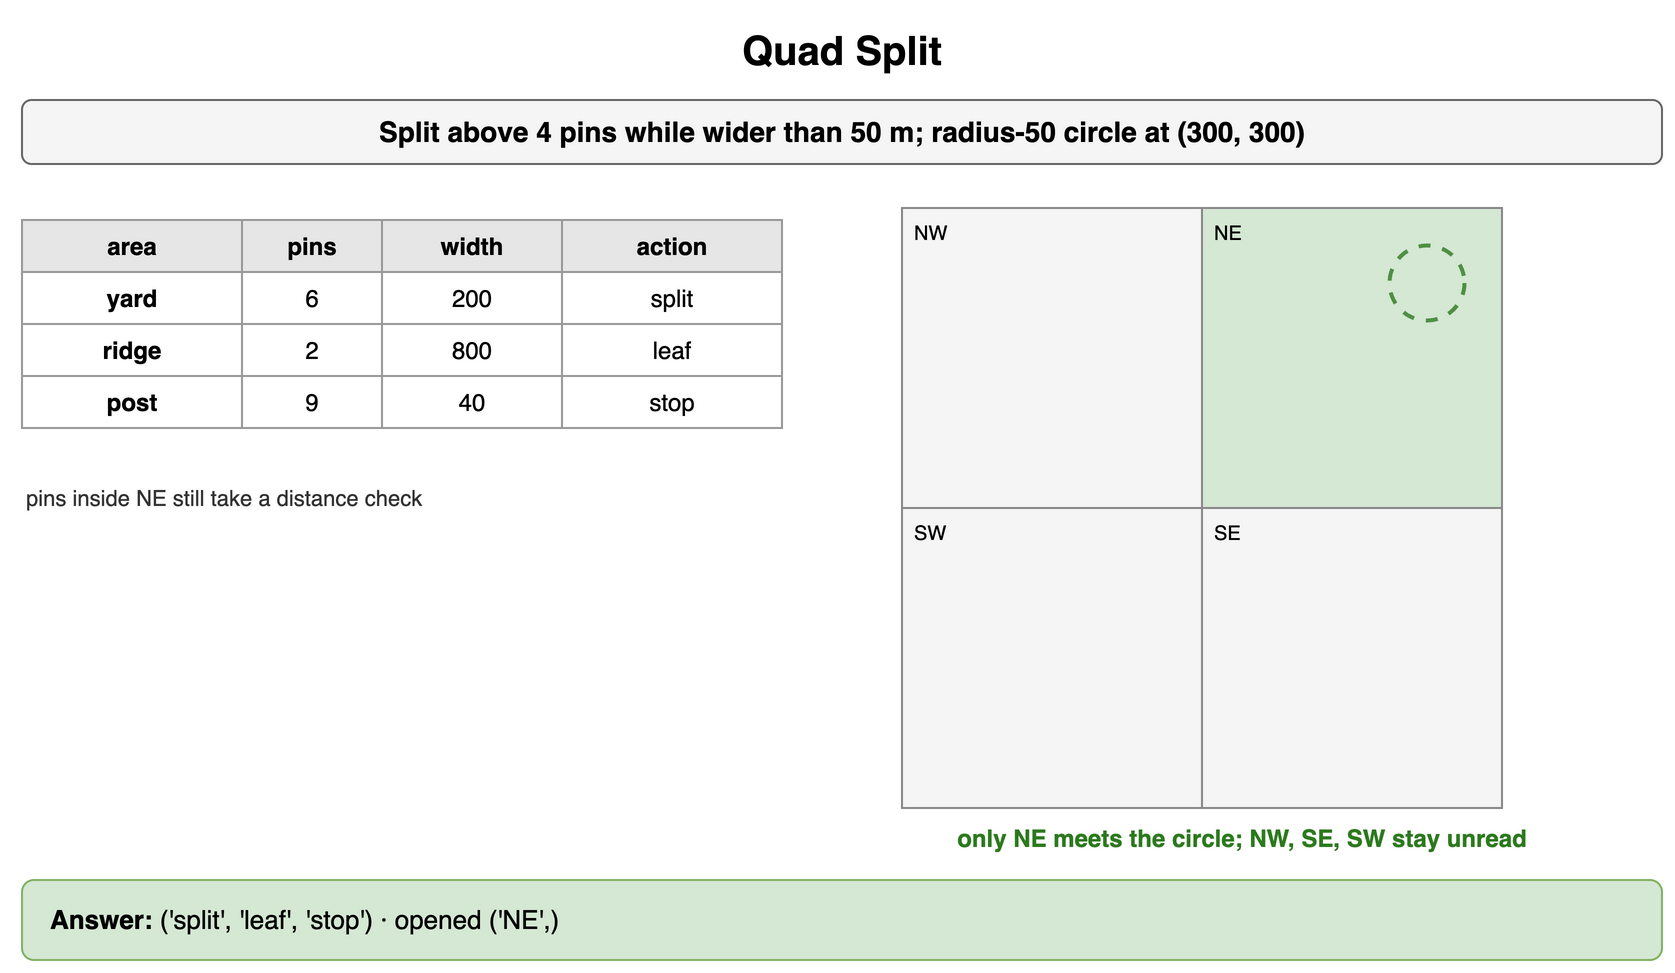

The diagram above was exported from draw.io. Its source (the exported page's mxGraphModel, read from the mxfile embedded in the PNG):
<mxGraphModel dx="900" dy="494" grid="1" gridSize="10" guides="1" tooltips="1" connect="1" arrows="1" fold="1" page="1" pageScale="1" pageWidth="900" pageHeight="494" math="0" shadow="0">
  <root>
    <mxCell id="0" />
    <mxCell id="1" parent="0" />
    <mxCell id="c1" value="Quad Split" style="text;html=1;align=center;verticalAlign=middle;whiteSpace=wrap;fontSize=20;fontStyle=1;" vertex="1" parent="1">
      <mxGeometry x="40" y="10" width="820" height="30" as="geometry" />
    </mxCell>
    <mxCell id="c2" value="Split above 4 pins while wider than 50 m; radius-50 circle at (300, 300)" style="rounded=1;whiteSpace=wrap;html=1;fillColor=#f5f5f5;strokeColor=#666666;fontStyle=1;fontSize=14;" vertex="1" parent="1">
      <mxGeometry x="40" y="50" width="820" height="32" as="geometry" />
    </mxCell>
    <mxCell id="c3" value="area" style="whiteSpace=wrap;html=1;fillColor=#e6e6e6;strokeColor=#999999;fontStyle=1;fontSize=12;" vertex="1" parent="1">
      <mxGeometry x="40" y="110" width="110" height="26" as="geometry" />
    </mxCell>
    <mxCell id="c4" value="pins" style="whiteSpace=wrap;html=1;fillColor=#e6e6e6;strokeColor=#999999;fontStyle=1;fontSize=12;" vertex="1" parent="1">
      <mxGeometry x="150" y="110" width="70" height="26" as="geometry" />
    </mxCell>
    <mxCell id="c5" value="width" style="whiteSpace=wrap;html=1;fillColor=#e6e6e6;strokeColor=#999999;fontStyle=1;fontSize=12;" vertex="1" parent="1">
      <mxGeometry x="220" y="110" width="90" height="26" as="geometry" />
    </mxCell>
    <mxCell id="c6" value="action" style="whiteSpace=wrap;html=1;fillColor=#e6e6e6;strokeColor=#999999;fontStyle=1;fontSize=12;" vertex="1" parent="1">
      <mxGeometry x="310" y="110" width="110" height="26" as="geometry" />
    </mxCell>
    <mxCell id="c7" value="yard" style="whiteSpace=wrap;html=1;strokeColor=#999999;fontSize=12;fillColor=#ffffff;fontStyle=1;" vertex="1" parent="1">
      <mxGeometry x="40" y="136" width="110" height="26" as="geometry" />
    </mxCell>
    <mxCell id="c8" value="6" style="whiteSpace=wrap;html=1;strokeColor=#999999;fontSize=12;fillColor=#ffffff;" vertex="1" parent="1">
      <mxGeometry x="150" y="136" width="70" height="26" as="geometry" />
    </mxCell>
    <mxCell id="c9" value="200" style="whiteSpace=wrap;html=1;strokeColor=#999999;fontSize=12;fillColor=#ffffff;" vertex="1" parent="1">
      <mxGeometry x="220" y="136" width="90" height="26" as="geometry" />
    </mxCell>
    <mxCell id="c10" value="split" style="whiteSpace=wrap;html=1;strokeColor=#999999;fontSize=12;fillColor=#ffffff;" vertex="1" parent="1">
      <mxGeometry x="310" y="136" width="110" height="26" as="geometry" />
    </mxCell>
    <mxCell id="c11" value="ridge" style="whiteSpace=wrap;html=1;strokeColor=#999999;fontSize=12;fillColor=#ffffff;fontStyle=1;" vertex="1" parent="1">
      <mxGeometry x="40" y="162" width="110" height="26" as="geometry" />
    </mxCell>
    <mxCell id="c12" value="2" style="whiteSpace=wrap;html=1;strokeColor=#999999;fontSize=12;fillColor=#ffffff;" vertex="1" parent="1">
      <mxGeometry x="150" y="162" width="70" height="26" as="geometry" />
    </mxCell>
    <mxCell id="c13" value="800" style="whiteSpace=wrap;html=1;strokeColor=#999999;fontSize=12;fillColor=#ffffff;" vertex="1" parent="1">
      <mxGeometry x="220" y="162" width="90" height="26" as="geometry" />
    </mxCell>
    <mxCell id="c14" value="leaf" style="whiteSpace=wrap;html=1;strokeColor=#999999;fontSize=12;fillColor=#ffffff;" vertex="1" parent="1">
      <mxGeometry x="310" y="162" width="110" height="26" as="geometry" />
    </mxCell>
    <mxCell id="c15" value="post" style="whiteSpace=wrap;html=1;strokeColor=#999999;fontSize=12;fillColor=#ffffff;fontStyle=1;" vertex="1" parent="1">
      <mxGeometry x="40" y="188" width="110" height="26" as="geometry" />
    </mxCell>
    <mxCell id="c16" value="9" style="whiteSpace=wrap;html=1;strokeColor=#999999;fontSize=12;fillColor=#ffffff;" vertex="1" parent="1">
      <mxGeometry x="150" y="188" width="70" height="26" as="geometry" />
    </mxCell>
    <mxCell id="c17" value="40" style="whiteSpace=wrap;html=1;strokeColor=#999999;fontSize=12;fillColor=#ffffff;" vertex="1" parent="1">
      <mxGeometry x="220" y="188" width="90" height="26" as="geometry" />
    </mxCell>
    <mxCell id="c18" value="stop" style="whiteSpace=wrap;html=1;strokeColor=#999999;fontSize=12;fillColor=#ffffff;" vertex="1" parent="1">
      <mxGeometry x="310" y="188" width="110" height="26" as="geometry" />
    </mxCell>
    <mxCell id="c19" value="NE" style="rounded=0;whiteSpace=wrap;html=1;fillColor=#d5e8d4;strokeColor=#888888;fontSize=10;verticalAlign=top;align=left;spacingLeft=4;" vertex="1" parent="1">
      <mxGeometry x="630.0" y="104.0" width="150.0" height="150.0" as="geometry" />
    </mxCell>
    <mxCell id="c20" value="NW" style="rounded=0;whiteSpace=wrap;html=1;fillColor=#f5f5f5;strokeColor=#888888;fontSize=10;verticalAlign=top;align=left;spacingLeft=4;" vertex="1" parent="1">
      <mxGeometry x="480.0" y="104.0" width="150.0" height="150.0" as="geometry" />
    </mxCell>
    <mxCell id="c21" value="SE" style="rounded=0;whiteSpace=wrap;html=1;fillColor=#f5f5f5;strokeColor=#888888;fontSize=10;verticalAlign=top;align=left;spacingLeft=4;" vertex="1" parent="1">
      <mxGeometry x="630.0" y="254.0" width="150.0" height="150.0" as="geometry" />
    </mxCell>
    <mxCell id="c22" value="SW" style="rounded=0;whiteSpace=wrap;html=1;fillColor=#f5f5f5;strokeColor=#888888;fontSize=10;verticalAlign=top;align=left;spacingLeft=4;" vertex="1" parent="1">
      <mxGeometry x="480.0" y="254.0" width="150.0" height="150.0" as="geometry" />
    </mxCell>
    <mxCell id="c23" value="" style="ellipse;fillColor=none;strokeColor=#2d7a1f;strokeWidth=2;dashed=1;opacity=80;" vertex="1" parent="1">
      <mxGeometry x="723.75" y="122.75" width="37.5" height="37.5" as="geometry" />
    </mxCell>
    <mxCell id="c24" value="only NE meets the circle; NW, SE, SW stay unread" style="text;html=1;whiteSpace=wrap;fontSize=11;align=center;verticalAlign=middle;fontSize=12;fontColor=#2d7a1f;fontStyle=1;" vertex="1" parent="1">
      <mxGeometry x="440" y="410" width="420" height="18" as="geometry" />
    </mxCell>
    <mxCell id="c25" value="pins inside NE still take a distance check" style="text;html=1;whiteSpace=wrap;fontSize=11;align=left;verticalAlign=middle;fontSize=11;fontColor=#333333;" vertex="1" parent="1">
      <mxGeometry x="40" y="240" width="400" height="18" as="geometry" />
    </mxCell>
    <mxCell id="c26" value="&lt;b&gt;Answer:&lt;/b&gt; ('split', 'leaf', 'stop') · opened ('NE',)" style="rounded=1;whiteSpace=wrap;html=1;fillColor=#d5e8d4;strokeColor=#82b366;fontSize=13;align=left;spacingLeft=12;" vertex="1" parent="1">
      <mxGeometry x="40" y="440" width="820" height="40" as="geometry" />
    </mxCell>
  </root>
</mxGraphModel>